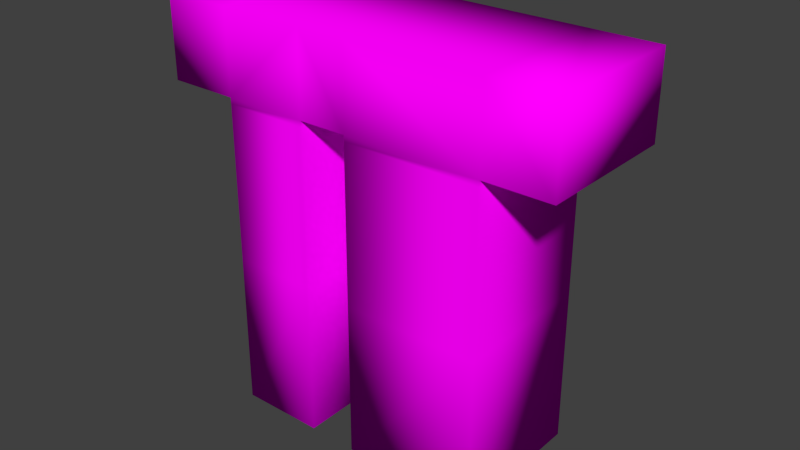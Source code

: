 # Source: sh_platform.blend  (saved by Blender 2.76.0; exported with 4.5.12 LTS)
import bpy
from mathutils import Matrix  # noqa: F401  (used for matrix-valued properties, if any)

bpy.ops.wm.read_factory_settings(use_empty=True)
scene = bpy.context.scene
scene.name = 'Scene'

# ---- collections
col_collection_1 = bpy.data.collections.new('Collection 1'); scene.collection.children.link(col_collection_1)

# ---- images (referenced by path relative to the original .blend; pixels are not part of the script)
import os
ASSET_DIR = os.environ.get("B2B_ASSET_DIR", "")  # directory of the original .blend (textures are referenced by path, not embedded)
HERE = os.path.dirname(os.path.abspath(__file__))  # packed textures are extracted next to this script under _unpacked/

def load_image(name, relpath, width, height, colorspace="sRGB"):
    """Load a texture the original file referenced (path relative to the .blend, or extracted next to this script)."""
    p = next((c for c in (os.path.join(HERE, relpath), os.path.join(ASSET_DIR, relpath)) if relpath and os.path.exists(c)), "")
    if p:
        img = bpy.data.images.load(p, check_existing=True)
        img.name = name
    else:  # same state as the original file: an image datablock whose file is absent (Cycles renders it pink)
        img = bpy.data.images.new(name, width, height)
        img.source = "FILE"
        img.filepath = "//" + (relpath or name)
    img.colorspace_settings.name = colorspace
    return img
img_rocksmooth0078_6_m_jpg = load_image('RockSmooth0078_6_M.jpg', 'RockSmooth0078_6_M.jpg', 1024, 1024, 'sRGB')

# ---- materials (node trees are filled in below, after node groups)
mat_material_001 = bpy.data.materials.new('Material.001')
mat_material_001.alpha_threshold = 0.0
mat_material_001.roughness = 0.5

# ---- material node trees
mat_material_001.use_nodes = True; mat_material_001.node_tree.nodes.clear()
_N = mat_material_001.node_tree.nodes; _L = mat_material_001.node_tree.links
n0 = _N.new('ShaderNodeOutputMaterial'); n0.name = 'Material Output'; n0.location = (300, 300)
n1 = _N.new('ShaderNodeBsdfDiffuse'); n1.name = 'Diffuse BSDF'; n1.location = (10, 300)
n2 = _N.new('ShaderNodeTexImage'); n2.name = 'Image Texture'; n2.location = (-688, 339)
n2.width = 140
n2.image = img_rocksmooth0078_6_m_jpg
_L.new(n1.outputs[0], n0.inputs[0])
_L.new(n2.outputs[0], n1.inputs[0])
n0.is_active_output = True

# ---- world
world_world = bpy.data.worlds.new('World'); scene.world = world_world
world_world.color = (0.05088, 0.05088, 0.05088)
world_world.use_sun_shadow = False
world_world.sun_shadow_jitter_overblur = 0.0
world_world.cycles.sampling_method = 'MANUAL'
world_world.cycles.sample_map_resolution = 256

# ---- meshes
me_cube_001 = bpy.data.meshes.new('Cube.001')
me_cube_001.from_pydata([(-1.0, -1.0, -0.213), (-1.0, -1.0, 7.224), (-1.0, 2.369, -0.213), (-1.0, 2.369, 7.224), (1.0, -1.0, -0.213), (1.0, -1.0, 7.224), (1.0, 2.369, -0.213), (1.0, 2.369, 7.224), (-1.0, -1.0, 9.143), (-1.0, 2.369, 9.143), (1.0, -1.0, 9.143), (1.0, 2.369, 9.143), (-2.662, -1.0, 7.224), (-2.662, 2.369, 7.224), (-2.662, -1.0, 9.143), (-2.662, 2.369, 9.143), (2.139, -1.0, 7.224), (2.139, 2.369, 7.224), (2.139, -1.0, 9.143), (2.139, 2.369, 9.143), (5.327, -1.0, 7.224), (5.327, 2.369, 7.224), (5.327, -1.0, 9.143), (5.327, 2.369, 9.143), (2.139, -1.0, -0.2256), (2.139, 2.369, -0.2256), (5.327, -1.0, -0.2256), (5.327, 2.369, -0.2256), (6.878, -1.0, 7.224), (6.878, 2.369, 7.224), (6.878, -1.0, 9.143), (6.878, 2.369, 9.143), (5.327, -1.0, 7.088), (-1.0, -1.0, 7.084), (-1.0, 2.369, 7.084), (1.0, 2.369, 7.084), (1.0, -1.0, 7.084), (5.327, 2.369, 7.088), (2.139, 2.369, 7.088), (2.139, -1.0, 7.088), (5.327, -1.0, 3.431), (2.139, 2.369, 3.431), (-1.0, 2.369, 3.436), (5.327, 2.369, 3.431), (2.139, -1.0, 3.431), (1.0, 2.369, 3.436), (1.0, -1.0, 3.436), (-1.0, -1.0, 3.436)], [], [(47, 42, 2, 0), (42, 45, 6, 2), (45, 46, 4, 6), (46, 47, 0, 4), (0, 2, 6, 4), (1, 8, 14, 12), (10, 11, 9, 8), (1, 5, 10, 8), (7, 3, 9, 11), (11, 10, 18, 19), (13, 12, 14, 15), (3, 1, 12, 13), (8, 9, 15, 14), (9, 3, 13, 15), (18, 16, 20, 22), (7, 11, 19, 17), (5, 7, 17, 16), (10, 5, 16, 18), (22, 20, 28, 30), (43, 40, 26, 27), (17, 19, 23, 21), (19, 18, 22, 23), (24, 25, 27, 26), (44, 41, 25, 24), (41, 43, 27, 25), (40, 44, 24, 26), (28, 29, 31, 30), (20, 21, 29, 28), (21, 23, 31, 29), (23, 22, 30, 31), (5, 1, 33, 36), (7, 5, 36, 35), (3, 7, 35, 34), (1, 3, 34, 33), (20, 16, 39, 32), (17, 21, 37, 38), (16, 17, 38, 39), (21, 20, 32, 37), (32, 39, 44, 40), (38, 37, 43, 41), (39, 38, 41, 44), (37, 32, 40, 43), (36, 33, 47, 46), (35, 36, 46, 45), (34, 35, 45, 42), (33, 34, 42, 47)])
me_cube_001.polygons.foreach_set('use_smooth', [True] * 46)
_k = {(0, 2): 1.0, (2, 6): 1.0, (4, 6): 1.0, (0, 4): 1.0, (24, 25): 1.0, (26, 27): 1.0, (24, 26): 1.0, (25, 27): 1.0}
me_cube_001.attributes.new('crease_edge', 'FLOAT', 'EDGE').data.foreach_set('value', [_k.get((min(e.vertices), max(e.vertices)), 0.0) for e in me_cube_001.edges])
_uv = me_cube_001.uv_layers.new(name='UVMap')
_uv.uv.foreach_set('vector', [0.7714, 0.4752, 0.6415, 0.4752, 0.6415, 0.3344, 0.7714, 0.3344, 0.6415, 0.4752, 0.5643, 0.4752, 0.5643, 0.3344, 0.6415, 0.3344, 0.5643, 0.4752, 0.4344, 0.4752, 0.4344, 0.3344, 0.5643, 0.3344, 0.4344, 0.4752, 0.3572, 0.4752, 0.3572, 0.3344, 0.4344, 0.3344, 0.6179, 0.6216, 0.7478, 0.6216, 0.7478, 0.6988, 0.6179, 0.6988, 0.06429, 0.1301, 0.06429, 0.2041, 0.0001806, 0.2041, 0.0001806, 0.1301, 0.1414, 0.2041, 0.1414, 0.3341, 0.06428, 0.3341, 0.06429, 0.2041, 0.06429, 0.1301, 0.1414, 0.1301, 0.1414, 0.2041, 0.06429, 0.2041, 0.7248, 0.1301, 0.8019, 0.1301, 0.8019, 0.2041, 0.7248, 0.2041, 0.1414, 0.3341, 0.1414, 0.2041, 0.1853, 0.2041, 0.1853, 0.3341, 0.4872, 0.6956, 0.3572, 0.6956, 0.3572, 0.6216, 0.4872, 0.6216, 0.4872, 0.7597, 0.3572, 0.7597, 0.3572, 0.6956, 0.4872, 0.6956, 0.06429, 0.2041, 0.06428, 0.3341, 0.0001806, 0.3341, 0.0001806, 0.2041, 0.8019, 0.2041, 0.8019, 0.1301, 0.866, 0.1301, 0.866, 0.2041, 0.1853, 0.2041, 0.1853, 0.1301, 0.3083, 0.1301, 0.3083, 0.2041, 0.7248, 0.1301, 0.7248, 0.2041, 0.6809, 0.2041, 0.6809, 0.1301, 0.6179, 0.6991, 0.7478, 0.6991, 0.7478, 0.7431, 0.6179, 0.7431, 0.1414, 0.2041, 0.1414, 0.1301, 0.1853, 0.1301, 0.1853, 0.2041, 0.3083, 0.2041, 0.3083, 0.1301, 0.3681, 0.1301, 0.3681, 0.2041, 0.1675, 0.7134, 0.2074, 0.8137, 0.07853, 0.8957, 0.0001806, 0.7252, 0.6809, 0.1301, 0.6809, 0.2041, 0.5579, 0.2041, 0.5579, 0.1301, 0.1853, 0.3341, 0.1853, 0.2041, 0.3083, 0.2041, 0.3083, 0.3341, 0.4876, 0.6216, 0.6175, 0.6216, 0.6175, 0.7446, 0.4876, 0.7446, 0.3569, 0.5114, 0.2045, 0.6079, 0.02788, 0.5226, 0.1712, 0.3344, 0.2045, 0.6079, 0.1675, 0.7134, 0.0001806, 0.7252, 0.02788, 0.5226, 0.2074, 0.8137, 0.3022, 0.8803, 0.1827, 0.9998, 0.07853, 0.8957, 0.3681, 0.1301, 0.4981, 0.1301, 0.4981, 0.2041, 0.3681, 0.2041, 0.3083, 0.1301, 0.3083, 0.0001806, 0.3681, 0.0001806, 0.3681, 0.1301, 0.5579, 0.1301, 0.5579, 0.2041, 0.4981, 0.2041, 0.4981, 0.1301, 0.3083, 0.3341, 0.3083, 0.2041, 0.3681, 0.2041, 0.3681, 0.3341, 0.4344, 0.6213, 0.3572, 0.6213, 0.3572, 0.6159, 0.4344, 0.6159, 0.5643, 0.6213, 0.4344, 0.6213, 0.4344, 0.6159, 0.5643, 0.6159, 0.6415, 0.6213, 0.5643, 0.6213, 0.5643, 0.6159, 0.6415, 0.6159, 0.7714, 0.6213, 0.6415, 0.6213, 0.6415, 0.6159, 0.7714, 0.6159, 0.2652, 0.7504, 0.3455, 0.7278, 0.3569, 0.7286, 0.2648, 0.7544, 0.2732, 0.683, 0.2487, 0.7139, 0.2464, 0.7138, 0.2729, 0.6793, 0.3455, 0.7278, 0.2732, 0.683, 0.2729, 0.6793, 0.3569, 0.7286, 0.2487, 0.7139, 0.2652, 0.7504, 0.2648, 0.7544, 0.2464, 0.7138, 0.2648, 0.7544, 0.3569, 0.7286, 0.3022, 0.8803, 0.2074, 0.8137, 0.2729, 0.6793, 0.2464, 0.7138, 0.1675, 0.7134, 0.2045, 0.6079, 0.3569, 0.7286, 0.2729, 0.6793, 0.2045, 0.6079, 0.3569, 0.5114, 0.2464, 0.7138, 0.2648, 0.7544, 0.2074, 0.8137, 0.1675, 0.7134, 0.4344, 0.6159, 0.3572, 0.6159, 0.3572, 0.4752, 0.4344, 0.4752, 0.5643, 0.6159, 0.4344, 0.6159, 0.4344, 0.4752, 0.5643, 0.4752, 0.6415, 0.6159, 0.5643, 0.6159, 0.5643, 0.4752, 0.6415, 0.4752, 0.7714, 0.6159, 0.6415, 0.6159, 0.6415, 0.4752, 0.7714, 0.4752])
me_cube_001.materials.append(mat_material_001)
me_cube_001.use_remesh_preserve_volume = False
me_cube_001.use_remesh_preserve_attributes = False
me_cube_001.use_mirror_vertex_groups = False
me_cube_001.update()

# ---- objects
ob_cube = bpy.data.objects.new('Cube', me_cube_001)

# ---- transforms, parenting, visibility, modifiers, constraints
ob_cube.location = (0.0, 0.0, 0.0)
ob_cube.lineart.crease_threshold = 0.0
_m = ob_cube.modifiers.new('Multires', 'MULTIRES')
_m.uv_smooth = 'PRESERVE_CORNERS'
_m.quality = 3
_m.levels = 3
_m.sculpt_levels = 3
_m.render_levels = 3
_m.show_only_control_edges = False

# ---- collection membership
col_collection_1.objects.link(ob_cube)

# ---- scene / render settings (as saved in the file)
scene.frame_start = 1; scene.frame_end = 250; scene.frame_set(1)
scene.render.engine = 'CYCLES'
scene.render.resolution_percentage = 50
scene.render.dither_intensity = 0.0
scene.cycles.use_denoising = False
scene.cycles.samples = 10
scene.cycles.sampling_pattern = 'TABULATED_SOBOL'
scene.cycles.light_sampling_threshold = 0.0
scene.cycles.use_adaptive_sampling = False
scene.cycles.use_light_tree = False
scene.cycles.blur_glossy = 0.0
scene.cycles.pixel_filter_type = 'GAUSSIAN'
scene.cycles.sample_clamp_indirect = 0.0
scene.view_settings.view_transform = 'Standard'
bpy.context.view_layer.update()

# ---- added for rendering (the .blend has no active camera and no usable light): camera, sun
cam_auto = bpy.data.cameras.new('AutoCamera')
cam_auto.lens = 50.0
cam_auto.sensor_width = 36.0
cam_auto.clip_end = 1000.0
ob_auto_camera = bpy.data.objects.new('AutoCamera', cam_auto)
scene.collection.objects.link(ob_auto_camera)
ob_auto_camera.location = (15.4348, -15.2885, 15.295)
ob_auto_camera.rotation_euler = (1.09748, -7.21219e-08, 0.694738)
scene.camera = ob_auto_camera
light_auto_sun = bpy.data.lights.new('AutoSun', 'SUN')
light_auto_sun.energy = 3.0
light_auto_sun.angle = 0.0523599
ob_auto_sun = bpy.data.objects.new('AutoSun', light_auto_sun)
scene.collection.objects.link(ob_auto_sun)
ob_auto_sun.rotation_euler = (0.872665, 0.174533, 0.523599)
bpy.context.view_layer.update()
